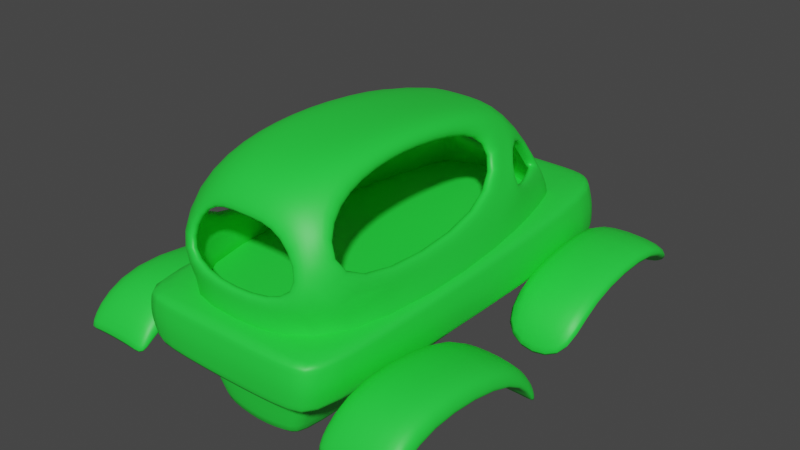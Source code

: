 # Source: car_frame.blend  (saved by Blender 3.4.6; exported with 4.5.12 LTS)
import bpy
from mathutils import Matrix  # noqa: F401  (used for matrix-valued properties, if any)

bpy.ops.wm.read_factory_settings(use_empty=True)
scene = bpy.context.scene
scene.name = 'Scene'

# ---- materials (node trees are filled in below, after node groups)
mat_mat_color = bpy.data.materials.new('Mat_color')
mat_mat_color.alpha_threshold = 0.0
mat_mat_color.use_transparent_shadow = False
mat_mat_color.roughness = 0.5
mat_mat_color.line_color = (0.0, 0.0, 0.0, 1.0)
mat_mat_black = bpy.data.materials.new('Mat_black')
mat_mat_black.use_transparent_shadow = False

# ---- material node trees
mat_mat_color.use_nodes = True; mat_mat_color.node_tree.nodes.clear()
_N = mat_mat_color.node_tree.nodes; _L = mat_mat_color.node_tree.links
n0 = _N.new('ShaderNodeOutputMaterial'); n0.name = 'Material Output'; n0.location = (300, 300)
n1 = _N.new('ShaderNodeBsdfPrincipled'); n1.name = 'Principled BSDF'; n1.location = (10, 300)
n1.distribution = 'GGX'
n1.subsurface_method = 'RANDOM_WALK_SKIN'
n1.inputs[0].default_value = (0.02125, 0.8, 0.05263, 1.0)
n1.inputs[3].default_value = 1.45
n1.inputs[27].default_value = (0.0, 0.0, 0.0, 1.0)
n1.inputs[28].default_value = 1.0
_L.new(n1.outputs[0], n0.inputs[0])
n0.is_active_output = True
mat_mat_black.use_nodes = True; mat_mat_black.node_tree.nodes.clear()
_N = mat_mat_black.node_tree.nodes; _L = mat_mat_black.node_tree.links
n0 = _N.new('ShaderNodeBsdfPrincipled'); n0.name = 'Principled BSDF'; n0.location = (10, 300)
n0.distribution = 'GGX'
n0.subsurface_method = 'RANDOM_WALK_SKIN'
n0.inputs[3].default_value = 1.45
n0.inputs[27].default_value = (0.0, 0.0, 0.0, 1.0)
n0.inputs[28].default_value = 1.0
n1 = _N.new('ShaderNodeOutputMaterial'); n1.name = 'Material Output'; n1.location = (300, 300)
_L.new(n0.outputs[0], n1.inputs[0])
n1.is_active_output = True

# ---- world
world_world = bpy.data.worlds.new('World'); scene.world = world_world
world_world.use_nodes = True; world_world.node_tree.nodes.clear()
_N = world_world.node_tree.nodes; _L = world_world.node_tree.links
n0 = _N.new('ShaderNodeOutputWorld'); n0.name = 'World Output'; n0.location = (300, 300)
n1 = _N.new('ShaderNodeBackground'); n1.name = 'Background'; n1.location = (10, 300)
n1.inputs[0].default_value = (0.05088, 0.05088, 0.05088, 1.0)
_L.new(n1.outputs[0], n0.inputs[0])
n0.is_active_output = True
world_world.color = (0.05088, 0.05088, 0.05088)
world_world.use_sun_shadow = False
world_world.sun_shadow_jitter_overblur = 0.0

# ---- meshes
me_cube = bpy.data.meshes.new('Cube')
me_cube.from_pydata([(0.3642, 1.02, 0.6656), (0.4935, 0.8903, 0.6649), (0.0, 0.6424, 0.8259), (0.0, -0.9804, 0.6677), (0.0, 1.082, 0.7531), (0.3175, 1.113, 0.6644), (0.0, 1.113, 0.6657), (0.0, 1.02, 0.8002), (0.0, 1.02, 0.5111), (0.0, -0.9575, 0.7966), (0.0, -0.9657, 0.5297), (0.4535, 0.8909, 0.7887), (0.3242, 1.02, 0.7975), (0.3642, 1.02, 0.5358), (0.4882, 0.9048, 0.5472), (0.4517, 0.2999, 0.5471), (0.8142, 0.2999, 0.5471), (0.4517, 0.8964, 0.5952), (0.8142, 0.8964, 0.5952), (0.4517, 1.068, 0.3777), (0.8142, 1.068, 0.3777), (0.4517, 0.1496, 0.294), (0.8142, 0.1496, 0.294), (0.4517, 0.8939, 0.6995), (0.4517, 0.2974, 0.6514), (0.8142, 0.2974, 0.6514), (0.8142, 0.8939, 0.6995), (0.8142, 1.064, 0.4942), (0.4517, 1.064, 0.4942), (0.4517, 0.1463, 0.4105), (0.8142, 0.1463, 0.4105), (0.4668, -0.7875, 0.6127), (0.8152, -0.7875, 0.6127), (0.4668, -0.1934, 0.5204), (0.8152, -0.1934, 0.5204), (0.4668, -0.06579, 0.2766), (0.8152, -0.06579, 0.2766), (0.4668, -0.9821, 0.4095), (0.8152, -0.9821, 0.4095), (0.4668, -0.1881, 0.5604), (0.4668, -0.7822, 0.6527), (0.8152, -0.7822, 0.6527), (0.8152, -0.1881, 0.5604), (0.8152, -0.05895, 0.3282), (0.4668, -0.05895, 0.3282), (0.4668, -0.9753, 0.4611), (0.8152, -0.9753, 0.4611), (0.4161, -0.9804, 0.6653), (0.4935, -0.9024, 0.6649), (0.4114, -0.9602, 0.7837), (0.4875, -0.8827, 0.7816), (0.4567, -0.8877, 0.5446), (0.3793, -0.9657, 0.5394), (0.3175, 1.082, 0.5788), (0.0, 1.082, 0.5625), (0.2874, 1.082, 0.7513), (0.0, 0.7028, 0.5381), (0.0, -0.8459, 0.5505), (0.3058, 0.7028, 0.5546), (0.3887, 0.626, 0.5622), (0.3456, -0.7938, 0.5605), (0.2938, -0.8459, 0.557), (0.0, 0.572, 0.2282), (0.0, -0.7955, 0.201), (0.2253, 0.5105, 0.2935), (0.154, 0.5757, 0.2778), (0.1681, -0.7913, 0.2433), (0.2107, -0.7456, 0.2549), (0.0, -0.8426, 0.5273), (0.2854, -0.8423, 0.5362), (0.2957, 0.6944, 0.5363), (0.0, 0.6941, 0.5175), (0.3366, -0.7906, 0.5402), (0.3779, 0.6183, 0.5444), (0.0, -0.8037, 0.2579), (0.1787, 0.5964, 0.3229), (0.2327, -0.7535, 0.3046), (0.1885, -0.8002, 0.2944), (0.0, 0.5933, 0.2787), (0.2519, 0.5293, 0.3372), (0.0, -0.968, 0.5512), (0.3642, 1.02, 0.5561), (0.0, 1.087, 0.5786), (0.489, 0.9025, 0.5655), (0.3175, 1.087, 0.5921), (0.385, -0.968, 0.559), (0.4625, -0.89, 0.5634), (0.4643, 0.8908, 0.7554), (0.0, 1.09, 0.7297), (0.2955, 1.091, 0.728), (0.0, -0.9636, 0.762), (0.3349, 1.02, 0.7621), (0.4127, -0.9657, 0.7519), (0.4891, -0.888, 0.7503), (0.5167, -0.7875, 0.6127), (0.5167, -0.1934, 0.5204), (0.5167, -0.06579, 0.2766), (0.5167, -0.9821, 0.4095), (0.5167, -0.7822, 0.7151), (0.5167, -0.1881, 0.6227), (0.5167, -0.05895, 0.3906), (0.5167, -0.9753, 0.5235), (0.7786, -0.7875, 0.6127), (0.7786, -0.9821, 0.4095), (0.7786, -0.7822, 0.7151), (0.7786, -0.9753, 0.5235), (0.7786, -0.1934, 0.5204), (0.7786, -0.06579, 0.2766), (0.7786, -0.1881, 0.6227), (0.7786, -0.05895, 0.3906)], [], [(87, 1, 0, 91), (82, 6, 5, 84), (11, 12, 7, 2, 9, 49, 50), (7, 12, 55, 4), (87, 11, 50, 93), (8, 13, 14, 51, 52, 10), (15, 17, 18, 16), (81, 13, 53, 84), (92, 49, 9, 90), (83, 14, 13, 81), (83, 1, 48, 86), (17, 19, 20, 18), (16, 22, 21, 15), (24, 25, 26, 23), (23, 26, 27, 28), (25, 24, 29, 30), (22, 16, 25, 30), (18, 20, 27, 26), (20, 19, 28, 27), (16, 18, 26, 25), (17, 15, 24, 23), (15, 21, 29, 24), (21, 22, 30, 29), (19, 17, 23, 28), (102, 106, 34, 32), (106, 107, 36, 34), (94, 97, 37, 31), (104, 41, 42, 108), (108, 42, 43, 109), (98, 40, 45, 101), (38, 32, 41, 46), (34, 36, 43, 42), (96, 35, 44, 100), (32, 34, 42, 41), (33, 31, 40, 39), (31, 37, 45, 40), (103, 38, 46, 105), (35, 33, 39, 44), (92, 47, 48, 93), (85, 52, 51, 86), (85, 47, 3, 80), (88, 4, 55, 89), (91, 0, 5, 89), (13, 8, 54, 53), (56, 57, 61, 60, 59, 58), (62, 65, 64, 67, 66, 63), (77, 74, 63, 66), (78, 75, 65, 62), (79, 76, 67, 64), (76, 77, 66, 67), (75, 79, 64, 65), (58, 59, 73, 70), (60, 61, 69, 72), (59, 60, 72, 73), (56, 58, 70, 71), (61, 57, 68, 69), (70, 73, 79, 75), (72, 69, 77, 76), (73, 72, 76, 79), (71, 70, 75, 78), (69, 68, 74, 77), (52, 85, 80, 10), (47, 85, 86, 48), (14, 83, 86, 51), (1, 83, 81, 0), (0, 81, 84, 5), (54, 82, 84, 53), (12, 91, 89, 55), (6, 88, 89, 5), (49, 92, 93, 50), (47, 92, 90, 3), (1, 87, 93, 48), (11, 87, 91, 12), (37, 97, 101, 45), (107, 96, 100, 109), (104, 98, 101, 105), (39, 99, 100, 44), (40, 98, 99, 39), (102, 103, 97, 94), (33, 35, 96, 95), (31, 33, 95, 94), (32, 38, 103, 102), (41, 104, 105, 46), (36, 107, 109, 43), (97, 103, 105, 101), (99, 108, 109, 100), (98, 104, 108, 99), (95, 96, 107, 106), (94, 95, 106, 102)])
me_cube.polygons.foreach_set('use_smooth', [True] * 89)
_uv = me_cube.uv_layers.new(name='UVMap')
_uv.uv.foreach_set('vector', [0.5942, 1.0, 0.5104, 1.0, 0.5104, 0.9345, 0.5942, 0.9345, 0.3961, 0.75, 0.5104, 0.75, 0.5104, 0.9345, 0.3961, 0.9345, 0.375, 0.01617, 0.4405, 0.0, 0.625, 0.0, 0.625, 0.125, 0.625, 0.25, 0.4146, 0.25, 0.375, 0.2401, 0.625, 0.0, 0.4405, 0.0, 0.4405, 0.0, 0.625, 0.0, 0.8442, 0.5162, 0.875, 0.5162, 0.875, 0.7401, 0.8442, 0.7402, 0.125, 0.5, 0.3095, 0.5, 0.375, 0.5162, 0.375, 0.7403, 0.3358, 0.75, 0.125, 0.75, 0.0, 0.0, 0.0, 1.0, 1.0, 1.0, 1.0, 0.0, 0.3961, 0.9345, 0.375, 0.9345, 0.375, 0.9345, 0.3961, 0.9345, 0.5942, 0.5395, 0.625, 0.5396, 0.625, 0.75, 0.5942, 0.75, 0.3961, 1.0, 0.375, 1.0, 0.375, 0.9345, 0.3961, 0.9345, 0.6461, 0.5162, 0.7604, 0.5162, 0.7604, 0.7403, 0.6461, 0.7403, 0.0, 1.0, 0.0, 1.0, 1.0, 1.0, 1.0, 1.0, 1.0, 0.0, 1.0, 0.0, 0.0, 0.0, 0.0, 0.0, 0.0, 0.0, 1.0, 0.0, 1.0, 1.0, 0.0, 1.0, 0.0, 1.0, 1.0, 1.0, 1.0, 1.0, 0.0, 1.0, 1.0, 0.0, 0.0, 0.0, 0.0, 0.0, 1.0, 0.0, 1.0, 0.0, 1.0, 0.0, 1.0, 0.0, 1.0, 0.0, 1.0, 1.0, 1.0, 1.0, 1.0, 1.0, 1.0, 1.0, 1.0, 1.0, 0.0, 1.0, 0.0, 1.0, 1.0, 1.0, 1.0, 0.0, 1.0, 1.0, 1.0, 1.0, 1.0, 0.0, 0.0, 1.0, 0.0, 0.0, 0.0, 0.0, 0.0, 1.0, 0.0, 0.0, 0.0, 0.0, 0.0, 0.0, 0.0, 0.0, 0.0, 0.0, 1.0, 0.0, 1.0, 0.0, 0.0, 0.0, 0.0, 1.0, 0.0, 1.0, 0.0, 1.0, 0.0, 1.0, 0.8948, 0.0, 0.8948, 1.0, 1.0, 1.0, 1.0, 0.0, 0.8948, 1.0, 0.8948, 1.0, 1.0, 1.0, 1.0, 1.0, 0.1432, 0.0, 0.1432, 0.0, 0.0, 0.0, 0.0, 0.0, 0.8948, 0.0, 1.0, 0.0, 1.0, 1.0, 0.8948, 1.0, 0.8948, 1.0, 1.0, 1.0, 1.0, 1.0, 0.8948, 1.0, 0.1432, 0.0, 0.0, 0.0, 0.0, 0.0, 0.1432, 0.0, 1.0, 0.0, 1.0, 0.0, 1.0, 0.0, 1.0, 0.0, 1.0, 1.0, 1.0, 1.0, 1.0, 1.0, 1.0, 1.0, 0.1432, 1.0, 0.0, 1.0, 0.0, 1.0, 0.1432, 1.0, 1.0, 0.0, 1.0, 1.0, 1.0, 1.0, 1.0, 0.0, 0.0, 1.0, 0.0, 0.0, 0.0, 0.0, 0.0, 1.0, 0.0, 0.0, 0.0, 0.0, 0.0, 0.0, 0.0, 0.0, 0.8948, 0.0, 1.0, 0.0, 1.0, 0.0, 0.8948, 0.0, 0.0, 1.0, 0.0, 1.0, 0.0, 1.0, 0.0, 1.0, 0.8451, 0.75, 0.7637, 0.75, 0.7604, 0.7403, 0.8442, 0.7402, 0.6461, 0.75, 0.625, 0.75, 0.625, 0.7403, 0.6461, 0.7403, 0.3961, 0.5392, 0.5104, 0.5392, 0.5104, 0.75, 0.3961, 0.75, 0.5942, 0.75, 0.625, 0.75, 0.625, 0.9345, 0.5942, 0.9345, 0.5942, 0.9345, 0.5104, 0.9345, 0.5104, 0.9345, 0.5942, 0.9345, 0.3095, 0.5, 0.125, 0.5, 0.125, 0.5, 0.3095, 0.5, 0.125, 0.5, 0.125, 0.75, 0.3358, 0.75, 0.375, 0.7403, 0.375, 0.5162, 0.3095, 0.5, 0.125, 0.5, 0.3095, 0.5, 0.375, 0.5162, 0.375, 0.7403, 0.3358, 0.75, 0.125, 0.75, 0.3358, 0.75, 0.125, 0.75, 0.125, 0.75, 0.3358, 0.75, 0.125, 0.5, 0.3095, 0.5, 0.3095, 0.5, 0.125, 0.5, 0.375, 0.5162, 0.375, 0.7403, 0.375, 0.7403, 0.375, 0.5162, 0.375, 0.7403, 0.3358, 0.75, 0.3358, 0.75, 0.375, 0.7403, 0.3095, 0.5, 0.375, 0.5162, 0.375, 0.5162, 0.3095, 0.5, 0.3095, 0.5, 0.375, 0.5162, 0.375, 0.5162, 0.3095, 0.5, 0.375, 0.7403, 0.3358, 0.75, 0.3358, 0.75, 0.375, 0.7403, 0.375, 0.5162, 0.375, 0.7403, 0.375, 0.7403, 0.375, 0.5162, 0.125, 0.5, 0.3095, 0.5, 0.3095, 0.5, 0.125, 0.5, 0.3358, 0.75, 0.125, 0.75, 0.125, 0.75, 0.3358, 0.75, 0.3095, 0.5, 0.375, 0.5162, 0.375, 0.5162, 0.3095, 0.5, 0.375, 0.7403, 0.3358, 0.75, 0.3358, 0.75, 0.375, 0.7403, 0.375, 0.5162, 0.375, 0.7403, 0.375, 0.7403, 0.375, 0.5162, 0.125, 0.5, 0.3095, 0.5, 0.3095, 0.5, 0.125, 0.5, 0.3358, 0.75, 0.125, 0.75, 0.125, 0.75, 0.3358, 0.75, 0.375, 0.5392, 0.3961, 0.5392, 0.3961, 0.75, 0.375, 0.75, 0.7604, 0.75, 0.6461, 0.75, 0.6461, 0.7403, 0.7604, 0.7403, 0.625, 0.5162, 0.6461, 0.5162, 0.6461, 0.7403, 0.625, 0.7403, 0.5104, 1.0, 0.3961, 1.0, 0.3961, 0.9345, 0.5104, 0.9345, 0.5104, 0.9345, 0.3961, 0.9345, 0.3961, 0.9345, 0.5104, 0.9345, 0.375, 0.75, 0.3961, 0.75, 0.3961, 0.9345, 0.375, 0.9345, 0.625, 0.9345, 0.5942, 0.9345, 0.5942, 0.9345, 0.625, 0.9345, 0.5104, 0.75, 0.5942, 0.75, 0.5942, 0.9345, 0.5104, 0.9345, 0.875, 0.75, 0.8451, 0.75, 0.8442, 0.7402, 0.875, 0.7401, 0.5104, 0.5392, 0.5942, 0.5395, 0.5942, 0.75, 0.5104, 0.75, 0.7604, 0.5162, 0.8442, 0.5162, 0.8442, 0.7402, 0.7604, 0.7403, 0.625, 1.0, 0.5942, 1.0, 0.5942, 0.9345, 0.625, 0.9345, 0.0, 0.0, 0.1432, 0.0, 0.1432, 0.0, 0.0, 0.0, 0.8948, 1.0, 0.1432, 1.0, 0.1432, 1.0, 0.8948, 1.0, 0.8948, 0.0, 0.1432, 0.0, 0.1432, 0.0, 0.8948, 0.0, 0.0, 1.0, 0.1432, 1.0, 0.1432, 1.0, 0.0, 1.0, 0.0, 0.0, 0.1432, 0.0, 0.1432, 1.0, 0.0, 1.0, 0.8948, 0.0, 0.8948, 0.0, 0.1432, 0.0, 0.1432, 0.0, 0.0, 1.0, 0.0, 1.0, 0.1432, 1.0, 0.1432, 1.0, 0.0, 0.0, 0.0, 1.0, 0.1432, 1.0, 0.1432, 0.0, 1.0, 0.0, 1.0, 0.0, 0.8948, 0.0, 0.8948, 0.0, 1.0, 0.0, 0.8948, 0.0, 0.8948, 0.0, 1.0, 0.0, 1.0, 1.0, 0.8948, 1.0, 0.8948, 1.0, 1.0, 1.0, 0.1432, 0.0, 0.8948, 0.0, 0.8948, 0.0, 0.1432, 0.0, 0.1432, 1.0, 0.8948, 1.0, 0.8948, 1.0, 0.1432, 1.0, 0.1432, 0.0, 0.8948, 0.0, 0.8948, 1.0, 0.1432, 1.0, 0.1432, 1.0, 0.1432, 1.0, 0.8948, 1.0, 0.8948, 1.0, 0.1432, 0.0, 0.1432, 1.0, 0.8948, 1.0, 0.8948, 0.0])
me_cube.materials.append(mat_mat_color)
me_cube.materials.append(mat_mat_black)
me_cube.use_mirror_vertex_groups = False
me_cube.update()
me_cube_001 = bpy.data.meshes.new('Cube.001')
me_cube_001.from_pydata([(0.0, 0.4644, 1.276), (0.2007, -0.8222, 1.181), (0.0, -0.7288, 1.326), (0.0, 0.8753, 0.7913), (0.1769, 0.4771, 1.208), (0.2701, 0.7697, 0.8551), (0.4444, -0.8407, 0.8656), (0.4223, 0.2666, 0.846), (0.2972, 0.7446, 0.8362), (0.0, -0.9005, 0.8167), (0.3131, -0.7027, 1.205), (0.0, -0.8372, 1.181), (0.0, -0.9088, 0.889), (0.3282, -0.8532, 0.934), (0.1785, 0.6921, 0.9671), (0.0, 0.8467, 0.8858), (0.2675, 0.3648, 1.2), (0.0, 0.493, 1.2), (0.2547, -0.719, 1.296), (0.2659, 0.4729, 1.194), (0.4237, -0.7594, 0.9423), (0.4036, 0.202, 0.9251), (0.2467, 0.4644, 1.276), (0.4157, 0.3267, 0.9214), (0.2634, 0.6656, 0.9346), (0.2749, 0.6801, 0.9511), (0.252, -0.4115, 1.367), (0.2494, -0.0097, 1.361), (0.0, -0.0097, 1.361), (0.0, -0.4115, 1.367), (0.2714, -0.3917, 1.289), (0.2695, -0.04961, 1.283), (0.0, 0.8634, 0.8304), (0.2322, 0.7376, 0.9014), (0.2071, 0.4763, 1.243), (0.0, 0.4763, 1.244), (0.0, 0.861, 0.7064), (0.3053, 0.7554, 0.7408), (0.4795, -0.855, 0.7512), (0.4574, 0.2523, 0.7316), (0.3323, 0.7303, 0.7218), (0.0, -0.9064, 0.7449)], [], [(28, 27, 22, 0), (11, 1, 18, 2), (1, 13, 6, 18), (13, 12, 9, 6), (32, 33, 5, 3), (34, 35, 0, 22), (33, 34, 22, 5), (31, 16, 22, 27), (21, 20, 6, 7), (16, 21, 7, 22), (20, 10, 18, 6), (19, 24, 5, 22), (25, 23, 7, 8), (24, 25, 8, 5), (23, 19, 22, 7), (10, 30, 26, 18), (30, 31, 27, 26), (2, 18, 26, 29), (29, 26, 27, 28), (14, 4, 34, 33), (4, 17, 35, 34), (15, 14, 33, 32), (8, 7, 39, 40), (7, 6, 38, 39), (5, 8, 40, 37), (6, 9, 41, 38), (3, 5, 37, 36)])
me_cube_001.polygons.foreach_set('use_smooth', [True] * 27)
_uv = me_cube_001.uv_layers.new(name='UVMap')
_uv.uv.foreach_set('vector', [-1.624e-07, 0.6666, 1.0, 0.6666, 1.0, 1.0, 0.0, 1.0, 0.2059, 0.0, 0.7916, 0.0, 1.0, 0.0, 0.0, 0.0, 0.7916, 0.0, 0.8274, 0.0, 1.0, 0.0, 1.0, 0.0, 0.8274, 0.0, 0.1706, 0.0, 0.0, 0.0, 1.0, 0.0, 0.05993, 1.0, 0.9398, 1.0, 1.0, 1.0, 0.0, 1.0, 0.93, 1.0, 0.06967, 1.0, 0.0, 1.0, 1.0, 1.0, 0.9398, 1.0, 0.93, 1.0, 1.0, 1.0, 1.0, 1.0, 1.0, 0.6432, 1.0, 0.9305, 1.0, 1.0, 1.0, 0.6666, 1.0, 0.9281, 1.0, 0.07088, 1.0, 0.0, 1.0, 1.0, 1.0, 0.9305, 1.0, 0.9281, 1.0, 1.0, 1.0, 1.0, 1.0, 0.07088, 1.0, 0.06848, 1.0, 0.0, 1.0, 0.0, 1.0, 1.0, 1.0, 1.0, 1.0, 1.0, 1.0, 1.0, 1.0, 1.0, 1.0, 1.0, 1.0, 1.0, 1.0, 1.0, 1.0, 1.0, 1.0, 1.0, 1.0, 1.0, 1.0, 1.0, 1.0, 1.0, 1.0, 1.0, 1.0, 1.0, 1.0, 1.0, 1.0, 0.06848, 1.0, 0.3558, 1.0, 0.3333, 1.0, 0.0, 1.0, 0.3558, 1.0, 0.6432, 1.0, 0.6666, 1.0, 0.3333, 0.0, 0.0, 1.0, 0.0, 1.0, 0.3333, -1.605e-07, 0.3333, -1.605e-07, 0.3333, 1.0, 0.3333, 1.0, 0.6666, -1.624e-07, 0.6666, 0.8545, 1.0, 0.8309, 1.0, 0.93, 1.0, 0.9398, 1.0, 0.8309, 1.0, 0.1684, 1.0, 0.06967, 1.0, 0.93, 1.0, 0.1449, 1.0, 0.8545, 1.0, 0.9398, 1.0, 0.05993, 1.0, 1.0, 1.0, 1.0, 1.0, 1.0, 1.0, 1.0, 1.0, 1.0, 1.0, 1.0, 0.0, 1.0, 0.0, 1.0, 1.0, 1.0, 1.0, 1.0, 1.0, 1.0, 1.0, 1.0, 1.0, 1.0, 0.0, 0.0, 0.0, 0.0, 0.0, 1.0, 0.0, 0.0, 1.0, 1.0, 1.0, 1.0, 1.0, 0.0, 1.0])
me_cube_001.materials.append(mat_mat_color)
me_cube_001.materials.append(mat_mat_black)
me_cube_001.use_mirror_vertex_groups = False
me_cube_001.update()

# ---- objects
ob_cube = bpy.data.objects.new('Cube', me_cube)
ob_cube_001 = bpy.data.objects.new('Cube.001', me_cube_001)

# ---- transforms, parenting, visibility, modifiers, constraints
ob_cube.location = (0.0, 0.0, 0.0)
ob_cube.lock_rotations_4d = False
ob_cube.empty_display_type = 'ARROWS'
ob_cube.lineart.crease_threshold = 0.0
_m = ob_cube.modifiers.new('Mirror', 'MIRROR')
_m.use_clip = True
_m = ob_cube.modifiers.new('Subdivision', 'SUBSURF')
ob_cube_001.location = (0.0, 0.0, 0.0)
ob_cube_001.lock_rotations_4d = False
ob_cube_001.empty_display_type = 'ARROWS'
ob_cube_001.lineart.crease_threshold = 0.0
_m = ob_cube_001.modifiers.new('Mirror', 'MIRROR')
_m.use_clip = True
_m = ob_cube_001.modifiers.new('Solidify', 'SOLIDIFY')
_m.thickness = 0.05
_m = ob_cube_001.modifiers.new('Subdivision', 'SUBSURF')

# ---- collection membership
scene.collection.objects.link(ob_cube)
scene.collection.objects.link(ob_cube_001)

# ---- scene / render settings (as saved in the file)
scene.frame_start = 1; scene.frame_end = 250; scene.frame_set(1)
scene.render.engine = 'BLENDER_EEVEE_NEXT'
scene.cycles.sampling_pattern = 'TABULATED_SOBOL'
scene.cycles.use_light_tree = False
scene.view_settings.view_transform = 'Filmic'
bpy.context.view_layer.update()

# ---- added for rendering (the .blend has no active camera and no usable light): camera, sun
cam_auto = bpy.data.cameras.new('AutoCamera')
cam_auto.lens = 50.0
cam_auto.sensor_width = 36.0
cam_auto.clip_end = 1000.0
ob_auto_camera = bpy.data.objects.new('AutoCamera', cam_auto)
scene.collection.objects.link(ob_auto_camera)
ob_auto_camera.location = (2.68275, -3.1539, 2.93026)
ob_auto_camera.rotation_euler = (1.09748, -7.21219e-08, 0.694738)
scene.camera = ob_auto_camera
light_auto_sun = bpy.data.lights.new('AutoSun', 'SUN')
light_auto_sun.energy = 3.0
light_auto_sun.angle = 0.0523599
ob_auto_sun = bpy.data.objects.new('AutoSun', light_auto_sun)
scene.collection.objects.link(ob_auto_sun)
ob_auto_sun.rotation_euler = (0.872665, 0.174533, 0.523599)
bpy.context.view_layer.update()
